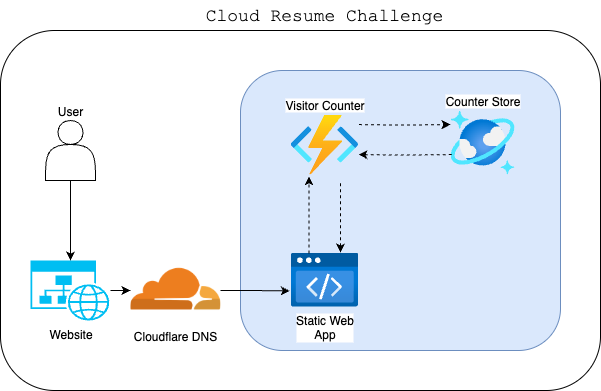

The diagram above was exported from draw.io. Its source (the exported page's mxGraphModel, read from the mxfile embedded in the PNG):
<mxGraphModel dx="1175" dy="699" grid="1" gridSize="10" guides="1" tooltips="1" connect="1" arrows="1" fold="1" page="1" pageScale="1" pageWidth="827" pageHeight="1169" math="0" shadow="0">
  <root>
    <mxCell id="0" />
    <mxCell id="1" parent="0" />
    <mxCell id="2" value="" style="rounded=1;whiteSpace=wrap;html=1;fillColor=none;movable=1;resizable=1;rotatable=1;deletable=1;editable=1;locked=0;connectable=1;" vertex="1" parent="1">
      <mxGeometry x="240" y="120" width="600" height="360" as="geometry" />
    </mxCell>
    <mxCell id="3" value="" style="rounded=1;whiteSpace=wrap;html=1;fillColor=#dae8fc;strokeColor=#6c8ebf;gradientColor=none;movable=0;resizable=0;rotatable=0;deletable=0;editable=0;locked=1;connectable=0;" vertex="1" parent="1">
      <mxGeometry x="480" y="160" width="320" height="280" as="geometry" />
    </mxCell>
    <mxCell id="4" style="edgeStyle=orthogonalEdgeStyle;rounded=0;orthogonalLoop=1;jettySize=auto;html=1;" edge="1" source="5" target="10" parent="1">
      <mxGeometry relative="1" as="geometry" />
    </mxCell>
    <mxCell id="5" value="&lt;div&gt;&lt;br&gt;&lt;/div&gt;&lt;div&gt;&lt;br&gt;&lt;/div&gt;&lt;div&gt;&lt;br&gt;&lt;/div&gt;&lt;div&gt;&lt;br&gt;&lt;/div&gt;&lt;div&gt;&lt;br&gt;&lt;/div&gt;&lt;div&gt;&lt;br&gt;&lt;/div&gt;&lt;div&gt;User&lt;/div&gt;" style="shape=actor;whiteSpace=wrap;html=1;labelPosition=center;verticalLabelPosition=top;align=center;verticalAlign=bottom;" vertex="1" parent="1">
      <mxGeometry x="285" y="210" width="50" height="60" as="geometry" />
    </mxCell>
    <mxCell id="6" value="Static Web&lt;div&gt;App&lt;/div&gt;" style="image;aspect=fixed;html=1;points=[];align=center;fontSize=12;image=img/lib/azure2/preview/Static_Apps.svg;" vertex="1" parent="1">
      <mxGeometry x="530" y="342" width="68" height="54" as="geometry" />
    </mxCell>
    <mxCell id="7" value="Visitor Counter" style="image;aspect=fixed;html=1;points=[];align=center;fontSize=12;image=img/lib/azure2/iot/Function_Apps.svg;labelPosition=center;verticalLabelPosition=top;verticalAlign=bottom;" vertex="1" parent="1">
      <mxGeometry x="530" y="204" width="68" height="60" as="geometry" />
    </mxCell>
    <mxCell id="8" value="Counter Store" style="image;aspect=fixed;html=1;points=[];align=center;fontSize=12;image=img/lib/azure2/databases/Azure_Cosmos_DB.svg;labelPosition=center;verticalLabelPosition=top;verticalAlign=bottom;" vertex="1" parent="1">
      <mxGeometry x="690" y="200" width="64" height="64" as="geometry" />
    </mxCell>
    <mxCell id="9" style="edgeStyle=orthogonalEdgeStyle;rounded=0;orthogonalLoop=1;jettySize=auto;html=1;entryX=0;entryY=0.5;entryDx=0;entryDy=0;" edge="1" source="10" target="11" parent="1">
      <mxGeometry relative="1" as="geometry" />
    </mxCell>
    <mxCell id="10" value="Website" style="verticalLabelPosition=bottom;html=1;verticalAlign=top;align=center;strokeColor=none;fillColor=#00BEF2;shape=mxgraph.azure.website_generic;pointerEvents=1;labelPosition=center;" vertex="1" parent="1">
      <mxGeometry x="270" y="350" width="80" height="60" as="geometry" />
    </mxCell>
    <mxCell id="11" value="Cloudflare DNS" style="shape=image;verticalLabelPosition=bottom;labelBackgroundColor=default;verticalAlign=top;aspect=fixed;imageAspect=0;image=data:image/webp,(base64 omitted: 9504 chars);clipPath=inset(15.63% 0% 11.72% 0.78%);labelPosition=center;align=center;" vertex="1" parent="1">
      <mxGeometry x="370" y="347.05" width="90" height="65.90551181102363" as="geometry" />
    </mxCell>
    <mxCell id="12" style="edgeStyle=orthogonalEdgeStyle;rounded=0;orthogonalLoop=1;jettySize=auto;html=1;entryX=-0.011;entryY=0.712;entryDx=0;entryDy=0;entryPerimeter=0;" edge="1" source="11" target="6" parent="1">
      <mxGeometry relative="1" as="geometry" />
    </mxCell>
    <mxCell id="13" value="" style="endArrow=classic;html=1;rounded=0;exitX=0.271;exitY=0.017;exitDx=0;exitDy=0;exitPerimeter=0;entryX=0.271;entryY=1.03;entryDx=0;entryDy=0;entryPerimeter=0;dashed=1;" edge="1" source="6" target="7" parent="1">
      <mxGeometry width="50" height="50" relative="1" as="geometry">
        <mxPoint x="551.6279999999999" y="341.998" as="sourcePoint" />
        <mxPoint x="490" y="371.8149053233298" as="targetPoint" />
      </mxGeometry>
    </mxCell>
    <mxCell id="14" value="" style="endArrow=none;html=1;rounded=0;exitX=0.271;exitY=0.017;exitDx=0;exitDy=0;exitPerimeter=0;entryX=0.271;entryY=1.03;entryDx=0;entryDy=0;entryPerimeter=0;endFill=0;dashed=1;startArrow=classic;startFill=1;" edge="1" parent="1">
      <mxGeometry width="50" height="50" relative="1" as="geometry">
        <mxPoint x="580" y="342" as="sourcePoint" />
        <mxPoint x="580" y="271" as="targetPoint" />
      </mxGeometry>
    </mxCell>
    <mxCell id="15" style="edgeStyle=orthogonalEdgeStyle;rounded=0;orthogonalLoop=1;jettySize=auto;html=1;entryX=-0.008;entryY=0.53;entryDx=0;entryDy=0;entryPerimeter=0;dashed=1;" edge="1" parent="1">
      <mxGeometry relative="1" as="geometry">
        <mxPoint x="598.51" y="214.09674418604652" as="sourcePoint" />
        <mxPoint x="689.9979999999998" y="214.04000000000008" as="targetPoint" />
      </mxGeometry>
    </mxCell>
    <mxCell id="16" style="edgeStyle=orthogonalEdgeStyle;rounded=0;orthogonalLoop=1;jettySize=auto;html=1;entryX=0.036;entryY=0.53;entryDx=0;entryDy=0;entryPerimeter=0;startArrow=classic;startFill=1;endArrow=none;endFill=0;dashed=1;" edge="1" parent="1">
      <mxGeometry relative="1" as="geometry">
        <mxPoint x="598" y="244.09674418604652" as="sourcePoint" />
        <mxPoint x="692.3039999999999" y="244.04000000000008" as="targetPoint" />
      </mxGeometry>
    </mxCell>
    <mxCell id="17" value="Cloud Resume Challenge" style="text;html=1;align=center;verticalAlign=middle;whiteSpace=wrap;rounded=0;fontSize=18;fontFamily=Courier New;" vertex="1" parent="1">
      <mxGeometry x="409" y="90" width="310" height="30" as="geometry" />
    </mxCell>
  </root>
</mxGraphModel>